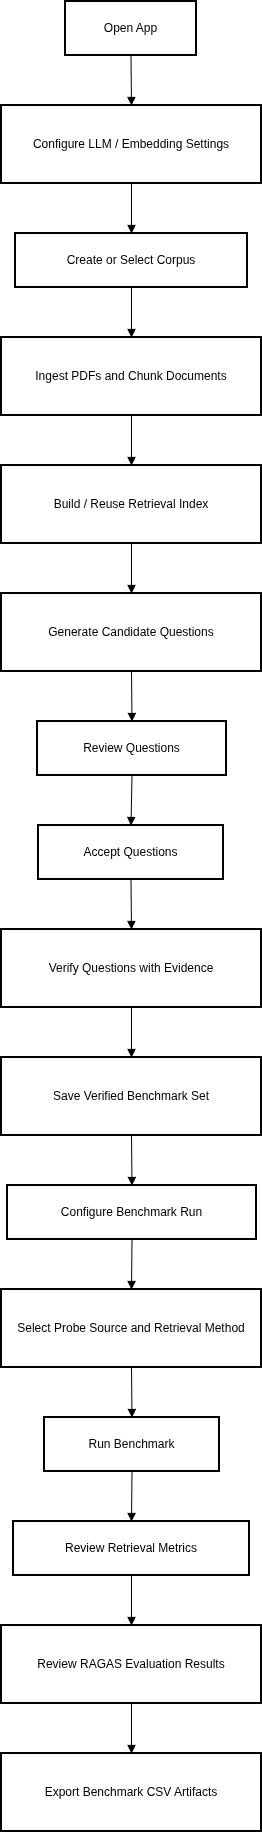

The diagram above was exported from draw.io. Its source (the exported page's mxGraphModel, read from the mxfile embedded in the PNG):
<mxGraphModel dx="2032" dy="1114" grid="1" gridSize="10" guides="1" tooltips="1" connect="1" arrows="1" fold="1" page="1" pageScale="1" pageWidth="850" pageHeight="1100" math="0" shadow="0">
  <root>
    <mxCell id="0" />
    <mxCell id="1" parent="0" />
    <mxCell id="VPITZSshKs3I-K-5T7J8-1" parent="1" style="whiteSpace=wrap;strokeWidth=2;" value="Open App" vertex="1">
      <mxGeometry height="54" width="131" x="84" y="20" as="geometry" />
    </mxCell>
    <mxCell id="VPITZSshKs3I-K-5T7J8-2" parent="1" style="whiteSpace=wrap;strokeWidth=2;" value="Configure LLM / Embedding Settings" vertex="1">
      <mxGeometry height="78" width="260" x="20" y="124" as="geometry" />
    </mxCell>
    <mxCell id="VPITZSshKs3I-K-5T7J8-3" parent="1" style="whiteSpace=wrap;strokeWidth=2;" value="Create or Select Corpus" vertex="1">
      <mxGeometry height="54" width="232" x="34" y="252" as="geometry" />
    </mxCell>
    <mxCell id="VPITZSshKs3I-K-5T7J8-4" parent="1" style="whiteSpace=wrap;strokeWidth=2;" value="Ingest PDFs and Chunk Documents" vertex="1">
      <mxGeometry height="78" width="260" x="20" y="356" as="geometry" />
    </mxCell>
    <mxCell id="VPITZSshKs3I-K-5T7J8-5" parent="1" style="whiteSpace=wrap;strokeWidth=2;" value="Build / Reuse Retrieval Index" vertex="1">
      <mxGeometry height="78" width="260" x="20" y="484" as="geometry" />
    </mxCell>
    <mxCell id="VPITZSshKs3I-K-5T7J8-6" parent="1" style="whiteSpace=wrap;strokeWidth=2;" value="Generate Candidate Questions" vertex="1">
      <mxGeometry height="78" width="260" x="20" y="612" as="geometry" />
    </mxCell>
    <mxCell id="VPITZSshKs3I-K-5T7J8-7" parent="1" style="whiteSpace=wrap;strokeWidth=2;" value="Review Questions" vertex="1">
      <mxGeometry height="54" width="189" x="56" y="740" as="geometry" />
    </mxCell>
    <mxCell id="VPITZSshKs3I-K-5T7J8-8" parent="1" style="whiteSpace=wrap;strokeWidth=2;" value="Accept Questions" vertex="1">
      <mxGeometry height="54" width="185" x="57" y="844" as="geometry" />
    </mxCell>
    <mxCell id="VPITZSshKs3I-K-5T7J8-9" parent="1" style="whiteSpace=wrap;strokeWidth=2;" value="Verify Questions with Evidence" vertex="1">
      <mxGeometry height="78" width="260" x="20" y="948" as="geometry" />
    </mxCell>
    <mxCell id="VPITZSshKs3I-K-5T7J8-10" parent="1" style="whiteSpace=wrap;strokeWidth=2;" value="Save Verified Benchmark Set" vertex="1">
      <mxGeometry height="78" width="260" x="20" y="1076" as="geometry" />
    </mxCell>
    <mxCell id="VPITZSshKs3I-K-5T7J8-11" parent="1" style="whiteSpace=wrap;strokeWidth=2;" value="Configure Benchmark Run" vertex="1">
      <mxGeometry height="54" width="249" x="26" y="1204" as="geometry" />
    </mxCell>
    <mxCell id="VPITZSshKs3I-K-5T7J8-12" parent="1" style="whiteSpace=wrap;strokeWidth=2;" value="Select Probe Source and Retrieval Method" vertex="1">
      <mxGeometry height="78" width="260" x="20" y="1308" as="geometry" />
    </mxCell>
    <mxCell id="VPITZSshKs3I-K-5T7J8-13" parent="1" style="whiteSpace=wrap;strokeWidth=2;" value="Run Benchmark" vertex="1">
      <mxGeometry height="54" width="175" x="63" y="1436" as="geometry" />
    </mxCell>
    <mxCell id="VPITZSshKs3I-K-5T7J8-14" parent="1" style="whiteSpace=wrap;strokeWidth=2;" value="Review Retrieval Metrics" vertex="1">
      <mxGeometry height="54" width="236" x="32" y="1540" as="geometry" />
    </mxCell>
    <mxCell id="VPITZSshKs3I-K-5T7J8-15" parent="1" style="whiteSpace=wrap;strokeWidth=2;" value="Review RAGAS Evaluation Results" vertex="1">
      <mxGeometry height="78" width="260" x="20" y="1644" as="geometry" />
    </mxCell>
    <mxCell id="VPITZSshKs3I-K-5T7J8-16" parent="1" style="whiteSpace=wrap;strokeWidth=2;" value="Export Benchmark CSV Artifacts" vertex="1">
      <mxGeometry height="78" width="260" x="20" y="1772" as="geometry" />
    </mxCell>
    <mxCell id="VPITZSshKs3I-K-5T7J8-17" edge="1" parent="1" source="VPITZSshKs3I-K-5T7J8-1" style="curved=1;startArrow=none;endArrow=block;exitX=0.5;exitY=1;entryX=0.5;entryY=0;rounded=0;" target="VPITZSshKs3I-K-5T7J8-2" value="">
      <mxGeometry relative="1" as="geometry">
        <Array as="points" />
      </mxGeometry>
    </mxCell>
    <mxCell id="VPITZSshKs3I-K-5T7J8-18" edge="1" parent="1" source="VPITZSshKs3I-K-5T7J8-2" style="curved=1;startArrow=none;endArrow=block;exitX=0.5;exitY=1;entryX=0.5;entryY=0;rounded=0;" target="VPITZSshKs3I-K-5T7J8-3" value="">
      <mxGeometry relative="1" as="geometry">
        <Array as="points" />
      </mxGeometry>
    </mxCell>
    <mxCell id="VPITZSshKs3I-K-5T7J8-19" edge="1" parent="1" source="VPITZSshKs3I-K-5T7J8-3" style="curved=1;startArrow=none;endArrow=block;exitX=0.5;exitY=1;entryX=0.5;entryY=0;rounded=0;" target="VPITZSshKs3I-K-5T7J8-4" value="">
      <mxGeometry relative="1" as="geometry">
        <Array as="points" />
      </mxGeometry>
    </mxCell>
    <mxCell id="VPITZSshKs3I-K-5T7J8-20" edge="1" parent="1" source="VPITZSshKs3I-K-5T7J8-4" style="curved=1;startArrow=none;endArrow=block;exitX=0.5;exitY=1;entryX=0.5;entryY=0;rounded=0;" target="VPITZSshKs3I-K-5T7J8-5" value="">
      <mxGeometry relative="1" as="geometry">
        <Array as="points" />
      </mxGeometry>
    </mxCell>
    <mxCell id="VPITZSshKs3I-K-5T7J8-21" edge="1" parent="1" source="VPITZSshKs3I-K-5T7J8-5" style="curved=1;startArrow=none;endArrow=block;exitX=0.5;exitY=1;entryX=0.5;entryY=0;rounded=0;" target="VPITZSshKs3I-K-5T7J8-6" value="">
      <mxGeometry relative="1" as="geometry">
        <Array as="points" />
      </mxGeometry>
    </mxCell>
    <mxCell id="VPITZSshKs3I-K-5T7J8-22" edge="1" parent="1" source="VPITZSshKs3I-K-5T7J8-6" style="curved=1;startArrow=none;endArrow=block;exitX=0.5;exitY=1;entryX=0.5;entryY=0;rounded=0;" target="VPITZSshKs3I-K-5T7J8-7" value="">
      <mxGeometry relative="1" as="geometry">
        <Array as="points" />
      </mxGeometry>
    </mxCell>
    <mxCell id="VPITZSshKs3I-K-5T7J8-23" edge="1" parent="1" source="VPITZSshKs3I-K-5T7J8-7" style="curved=1;startArrow=none;endArrow=block;exitX=0.5;exitY=1;entryX=0.5;entryY=0;rounded=0;" target="VPITZSshKs3I-K-5T7J8-8" value="">
      <mxGeometry relative="1" as="geometry">
        <Array as="points" />
      </mxGeometry>
    </mxCell>
    <mxCell id="VPITZSshKs3I-K-5T7J8-24" edge="1" parent="1" source="VPITZSshKs3I-K-5T7J8-8" style="curved=1;startArrow=none;endArrow=block;exitX=0.5;exitY=1;entryX=0.5;entryY=0;rounded=0;" target="VPITZSshKs3I-K-5T7J8-9" value="">
      <mxGeometry relative="1" as="geometry">
        <Array as="points" />
      </mxGeometry>
    </mxCell>
    <mxCell id="VPITZSshKs3I-K-5T7J8-25" edge="1" parent="1" source="VPITZSshKs3I-K-5T7J8-9" style="curved=1;startArrow=none;endArrow=block;exitX=0.5;exitY=1;entryX=0.5;entryY=0;rounded=0;" target="VPITZSshKs3I-K-5T7J8-10" value="">
      <mxGeometry relative="1" as="geometry">
        <Array as="points" />
      </mxGeometry>
    </mxCell>
    <mxCell id="VPITZSshKs3I-K-5T7J8-26" edge="1" parent="1" source="VPITZSshKs3I-K-5T7J8-10" style="curved=1;startArrow=none;endArrow=block;exitX=0.5;exitY=1;entryX=0.5;entryY=0;rounded=0;" target="VPITZSshKs3I-K-5T7J8-11" value="">
      <mxGeometry relative="1" as="geometry">
        <Array as="points" />
      </mxGeometry>
    </mxCell>
    <mxCell id="VPITZSshKs3I-K-5T7J8-27" edge="1" parent="1" source="VPITZSshKs3I-K-5T7J8-11" style="curved=1;startArrow=none;endArrow=block;exitX=0.5;exitY=1;entryX=0.5;entryY=0;rounded=0;" target="VPITZSshKs3I-K-5T7J8-12" value="">
      <mxGeometry relative="1" as="geometry">
        <Array as="points" />
      </mxGeometry>
    </mxCell>
    <mxCell id="VPITZSshKs3I-K-5T7J8-28" edge="1" parent="1" source="VPITZSshKs3I-K-5T7J8-12" style="curved=1;startArrow=none;endArrow=block;exitX=0.5;exitY=1;entryX=0.5;entryY=0;rounded=0;" target="VPITZSshKs3I-K-5T7J8-13" value="">
      <mxGeometry relative="1" as="geometry">
        <Array as="points" />
      </mxGeometry>
    </mxCell>
    <mxCell id="VPITZSshKs3I-K-5T7J8-29" edge="1" parent="1" source="VPITZSshKs3I-K-5T7J8-13" style="curved=1;startArrow=none;endArrow=block;exitX=0.5;exitY=1;entryX=0.5;entryY=0;rounded=0;" target="VPITZSshKs3I-K-5T7J8-14" value="">
      <mxGeometry relative="1" as="geometry">
        <Array as="points" />
      </mxGeometry>
    </mxCell>
    <mxCell id="VPITZSshKs3I-K-5T7J8-30" edge="1" parent="1" source="VPITZSshKs3I-K-5T7J8-14" style="curved=1;startArrow=none;endArrow=block;exitX=0.5;exitY=1;entryX=0.5;entryY=0;rounded=0;" target="VPITZSshKs3I-K-5T7J8-15" value="">
      <mxGeometry relative="1" as="geometry">
        <Array as="points" />
      </mxGeometry>
    </mxCell>
    <mxCell id="VPITZSshKs3I-K-5T7J8-31" edge="1" parent="1" source="VPITZSshKs3I-K-5T7J8-15" style="curved=1;startArrow=none;endArrow=block;exitX=0.5;exitY=1;entryX=0.5;entryY=0;rounded=0;" target="VPITZSshKs3I-K-5T7J8-16" value="">
      <mxGeometry relative="1" as="geometry">
        <Array as="points" />
      </mxGeometry>
    </mxCell>
  </root>
</mxGraphModel>